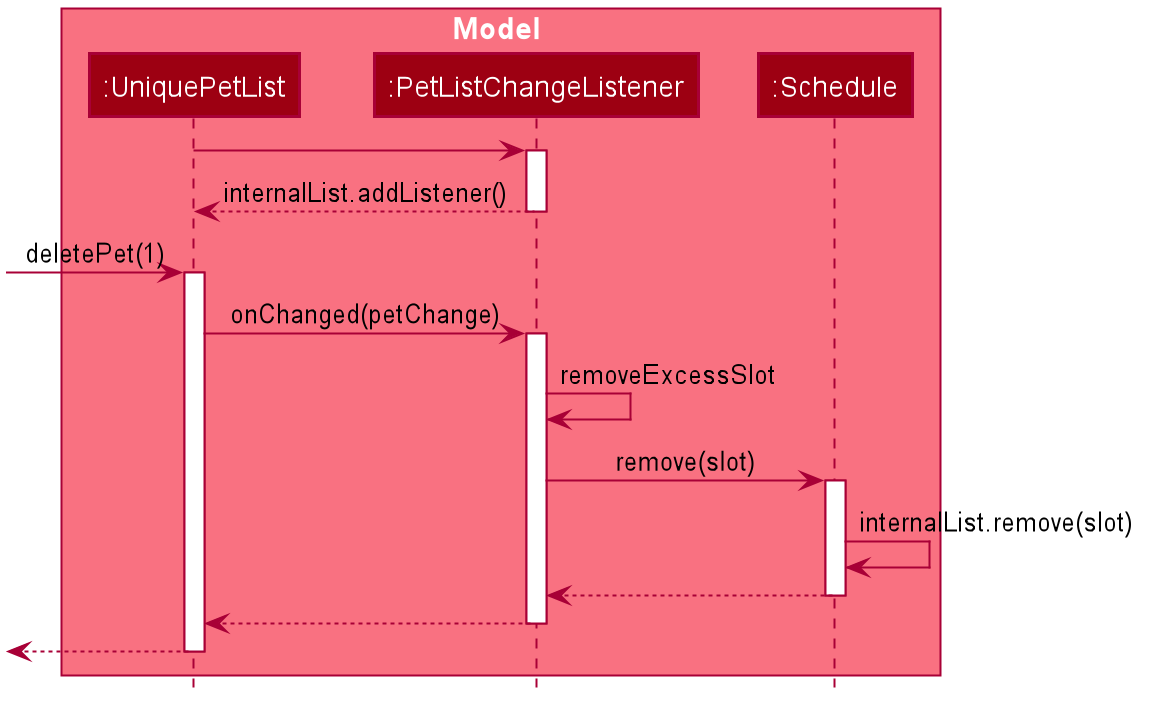

The diagram above was rendered by PlantUML. Its source (embedded in the PNG):
@startuml








skinparam BackgroundColor #FFFFFFF

skinparam Shadowing false

skinparam Class {
    FontColor #FFFFFF
    BorderThickness 1
    BorderColor #FFFFFF
    StereotypeFontColor #FFFFFF
    FontName Arial
}

skinparam Actor {
    BorderColor #000000
    Color #000000
    FontName Arial
}

skinparam Sequence {
    MessageAlign center
    BoxFontSize 15
    BoxPadding 0
    BoxFontColor #FFFFFF
    FontName Arial
}

skinparam Participant {
    FontColor #FFFFFFF
    Padding 20
}

skinparam MinClassWidth 50
skinparam ParticipantPadding 10
skinparam Shadowing false
skinparam DefaultTextAlignment center
skinparam packageStyle Rectangle

hide footbox
hide members
hide circle

box Model #F97181
participant ":UniquePetList" as UniquePetList #9D0012
participant ":PetListChangeListener" as PetListChangeListener #9D0012
participant ":Schedule" as Schedule #9D0012
end box

UniquePetList -> PetListChangeListener
activate PetListChangeListener

PetListChangeListener --> UniquePetList : internalList.addListener()
deactivate PetListChangeListener

[-> UniquePetList : deletePet(1)
activate UniquePetList

UniquePetList -> PetListChangeListener : onChanged(petChange)
activate PetListChangeListener

PetListChangeListener -> PetListChangeListener : removeExcessSlot

PetListChangeListener -> Schedule : remove(slot)
activate Schedule

Schedule -> Schedule : internalList.remove(slot)

Schedule --> PetListChangeListener
deactivate Schedule

PetListChangeListener --> UniquePetList
deactivate PetListChangeListener

[<--UniquePetList
deactivate UniquePetList
@enduml